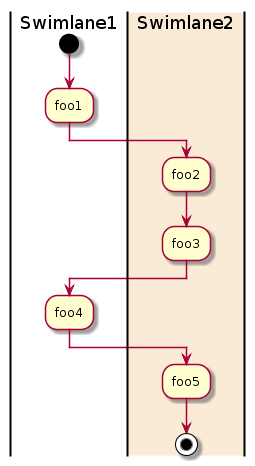

The diagram above was rendered by PlantUML. Its source (embedded in the PNG):
@startuml
|Swimlane1|
start
:foo1;
|#AntiqueWhite|Swimlane2|
:foo2;
:foo3;
|Swimlane1|
:foo4;
|Swimlane2|
:foo5;
stop
@enduml